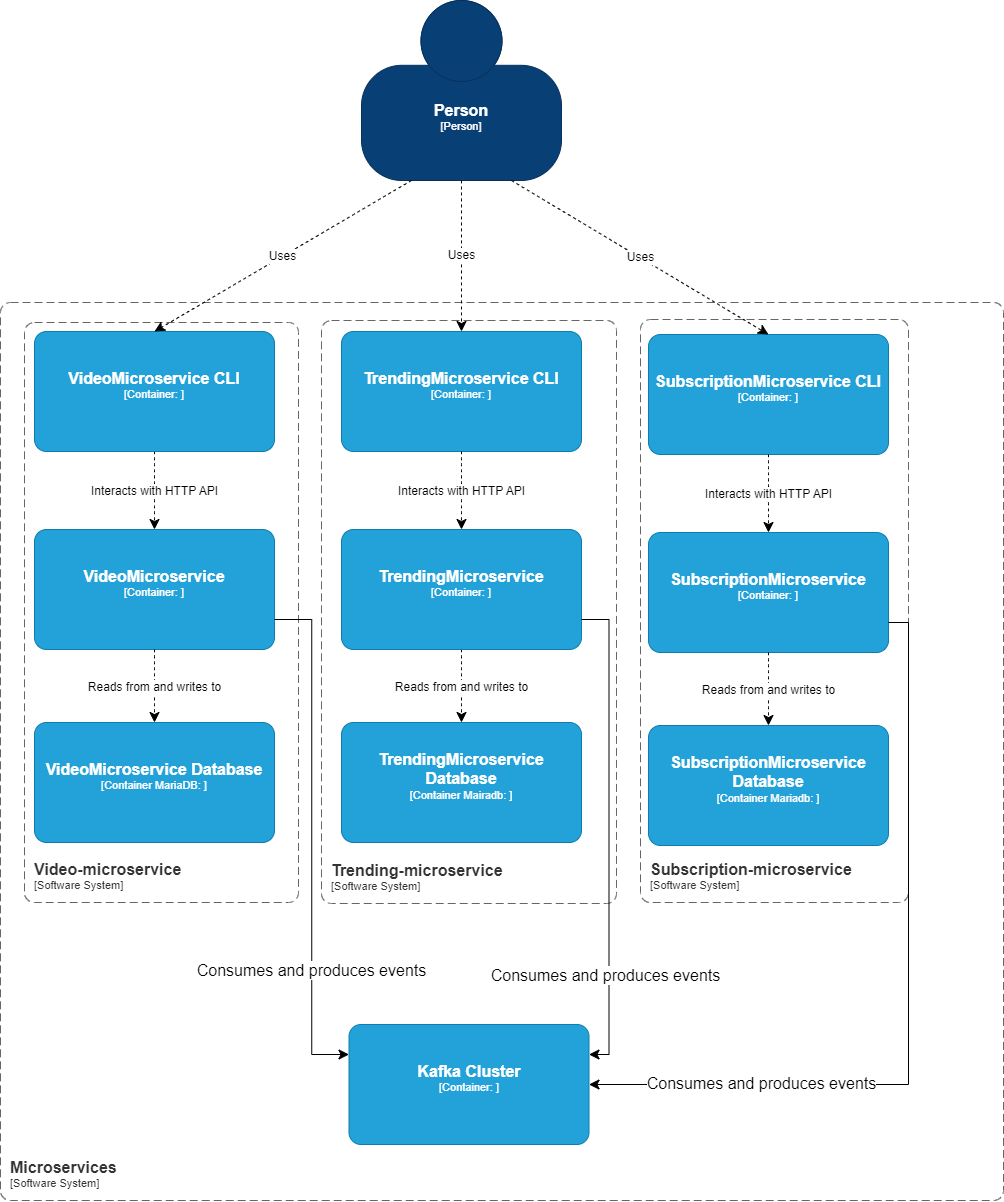

The diagram above was exported from draw.io. Its source (the exported page's mxGraphModel, read from the mxfile embedded in the PNG):
<mxGraphModel dx="2625" dy="1830" grid="0" gridSize="10" guides="1" tooltips="1" connect="1" arrows="1" fold="1" page="0" pageScale="1" pageWidth="850" pageHeight="1100" math="0" shadow="0">
  <root>
    <mxCell id="0" />
    <mxCell id="1" parent="0" />
    <object placeholders="1" c4Name="Person" c4Type="Person" c4Description="" label="&lt;font style=&quot;font-size: 16px&quot;&gt;&lt;b&gt;%c4Name%&lt;/b&gt;&lt;/font&gt;&lt;div&gt;[%c4Type%]&lt;/div&gt;&lt;br&gt;&lt;div&gt;&lt;font style=&quot;font-size: 11px&quot;&gt;&lt;font color=&quot;#cccccc&quot;&gt;%c4Description%&lt;/font&gt;&lt;/div&gt;" id="6SwYi0YNIbiojmLBgCZ4-1">
      <mxCell style="html=1;fontSize=11;dashed=0;whiteSpace=wrap;fillColor=#083F75;strokeColor=#06315C;fontColor=#ffffff;shape=mxgraph.c4.person2;align=center;metaEdit=1;points=[[0.5,0,0],[1,0.5,0],[1,0.75,0],[0.75,1,0],[0.5,1,0],[0.25,1,0],[0,0.75,0],[0,0.5,0]];resizable=0;" vertex="1" parent="1">
        <mxGeometry x="394" y="-91" width="200" height="180" as="geometry" />
      </mxCell>
    </object>
    <mxCell id="6SwYi0YNIbiojmLBgCZ4-21" value="Interacts with HTTP API" style="edgeStyle=none;curved=1;rounded=0;orthogonalLoop=1;jettySize=auto;html=1;exitX=0.5;exitY=1;exitDx=0;exitDy=0;exitPerimeter=0;fontSize=12;startSize=8;endSize=8;dashed=1;" edge="1" parent="1" source="6SwYi0YNIbiojmLBgCZ4-2" target="6SwYi0YNIbiojmLBgCZ4-5">
      <mxGeometry relative="1" as="geometry" />
    </mxCell>
    <object placeholders="1" c4Name="VideoMicroservice CLI" c4Type="Container" c4Technology="" c4Description="" label="&lt;font style=&quot;font-size: 16px&quot;&gt;&lt;b&gt;%c4Name%&lt;/b&gt;&lt;/font&gt;&lt;div&gt;[%c4Type%: %c4Technology%]&lt;/div&gt;&lt;br&gt;&lt;div&gt;&lt;font style=&quot;font-size: 11px&quot;&gt;&lt;font color=&quot;#E6E6E6&quot;&gt;%c4Description%&lt;/font&gt;&lt;/div&gt;" id="6SwYi0YNIbiojmLBgCZ4-2">
      <mxCell style="rounded=1;whiteSpace=wrap;html=1;fontSize=11;labelBackgroundColor=none;fillColor=#23A2D9;fontColor=#ffffff;align=center;arcSize=10;strokeColor=#0E7DAD;metaEdit=1;resizable=0;points=[[0.25,0,0],[0.5,0,0],[0.75,0,0],[1,0.25,0],[1,0.5,0],[1,0.75,0],[0.75,1,0],[0.5,1,0],[0.25,1,0],[0,0.75,0],[0,0.5,0],[0,0.25,0]];" vertex="1" parent="1">
        <mxGeometry x="67" y="240" width="240" height="120" as="geometry" />
      </mxCell>
    </object>
    <object placeholders="1" c4Name="TrendingMicroservice CLI" c4Type="Container" c4Technology="" c4Description="" label="&lt;font style=&quot;font-size: 16px&quot;&gt;&lt;b&gt;%c4Name%&lt;/b&gt;&lt;/font&gt;&lt;div&gt;[%c4Type%: %c4Technology%]&lt;/div&gt;&lt;br&gt;&lt;div&gt;&lt;font style=&quot;font-size: 11px&quot;&gt;&lt;font color=&quot;#E6E6E6&quot;&gt;%c4Description%&lt;/font&gt;&lt;/div&gt;" id="6SwYi0YNIbiojmLBgCZ4-3">
      <mxCell style="rounded=1;whiteSpace=wrap;html=1;fontSize=11;labelBackgroundColor=none;fillColor=#23A2D9;fontColor=#ffffff;align=center;arcSize=10;strokeColor=#0E7DAD;metaEdit=1;resizable=0;points=[[0.25,0,0],[0.5,0,0],[0.75,0,0],[1,0.25,0],[1,0.5,0],[1,0.75,0],[0.75,1,0],[0.5,1,0],[0.25,1,0],[0,0.75,0],[0,0.5,0],[0,0.25,0]];" vertex="1" parent="1">
        <mxGeometry x="374" y="240" width="240" height="120" as="geometry" />
      </mxCell>
    </object>
    <object placeholders="1" c4Name="SubscriptionMicroservice CLI" c4Type="Container" c4Technology="" c4Description="" label="&lt;font style=&quot;font-size: 16px&quot;&gt;&lt;b&gt;%c4Name%&lt;/b&gt;&lt;/font&gt;&lt;div&gt;[%c4Type%: %c4Technology%]&lt;/div&gt;&lt;br&gt;&lt;div&gt;&lt;font style=&quot;font-size: 11px&quot;&gt;&lt;font color=&quot;#E6E6E6&quot;&gt;%c4Description%&lt;/font&gt;&lt;/div&gt;" id="6SwYi0YNIbiojmLBgCZ4-4">
      <mxCell style="rounded=1;whiteSpace=wrap;html=1;fontSize=11;labelBackgroundColor=none;fillColor=#23A2D9;fontColor=#ffffff;align=center;arcSize=10;strokeColor=#0E7DAD;metaEdit=1;resizable=0;points=[[0.25,0,0],[0.5,0,0],[0.75,0,0],[1,0.25,0],[1,0.5,0],[1,0.75,0],[0.75,1,0],[0.5,1,0],[0.25,1,0],[0,0.75,0],[0,0.5,0],[0,0.25,0]];" vertex="1" parent="1">
        <mxGeometry x="681" y="243" width="240" height="120" as="geometry" />
      </mxCell>
    </object>
    <object placeholders="1" c4Name="VideoMicroservice" c4Type="Container" c4Technology="" c4Description="" label="&lt;font style=&quot;font-size: 16px&quot;&gt;&lt;b&gt;%c4Name%&lt;/b&gt;&lt;/font&gt;&lt;div&gt;[%c4Type%: %c4Technology%]&lt;/div&gt;&lt;br&gt;&lt;div&gt;&lt;font style=&quot;font-size: 11px&quot;&gt;&lt;font color=&quot;#E6E6E6&quot;&gt;%c4Description%&lt;/font&gt;&lt;/div&gt;" id="6SwYi0YNIbiojmLBgCZ4-5">
      <mxCell style="rounded=1;whiteSpace=wrap;html=1;fontSize=11;labelBackgroundColor=none;fillColor=#23A2D9;fontColor=#ffffff;align=center;arcSize=10;strokeColor=#0E7DAD;metaEdit=1;resizable=0;points=[[0.25,0,0],[0.5,0,0],[0.75,0,0],[1,0.25,0],[1,0.5,0],[1,0.75,0],[0.75,1,0],[0.5,1,0],[0.25,1,0],[0,0.75,0],[0,0.5,0],[0,0.25,0]];" vertex="1" parent="1">
        <mxGeometry x="67" y="438" width="240" height="120" as="geometry" />
      </mxCell>
    </object>
    <mxCell id="6SwYi0YNIbiojmLBgCZ4-25" value="&lt;span style=&quot;color: rgb(0, 0, 0); font-family: Helvetica; font-size: 12px; font-style: normal; font-variant-ligatures: normal; font-variant-caps: normal; font-weight: 400; letter-spacing: normal; orphans: 2; text-align: center; text-indent: 0px; text-transform: none; widows: 2; word-spacing: 0px; -webkit-text-stroke-width: 0px; background-color: rgb(255, 255, 255); text-decoration-thickness: initial; text-decoration-style: initial; text-decoration-color: initial; float: none; display: inline !important;&quot;&gt;Reads from and writes to&lt;/span&gt;" style="edgeStyle=none;curved=1;rounded=0;orthogonalLoop=1;jettySize=auto;html=1;exitX=0.5;exitY=1;exitDx=0;exitDy=0;exitPerimeter=0;fontSize=12;startSize=8;endSize=8;dashed=1;" edge="1" parent="1" source="6SwYi0YNIbiojmLBgCZ4-6" target="6SwYi0YNIbiojmLBgCZ4-9">
      <mxGeometry relative="1" as="geometry" />
    </mxCell>
    <object placeholders="1" c4Name="TrendingMicroservice" c4Type="Container" c4Technology="" c4Description="" label="&lt;font style=&quot;font-size: 16px&quot;&gt;&lt;b&gt;%c4Name%&lt;/b&gt;&lt;/font&gt;&lt;div&gt;[%c4Type%: %c4Technology%]&lt;/div&gt;&lt;br&gt;&lt;div&gt;&lt;font style=&quot;font-size: 11px&quot;&gt;&lt;font color=&quot;#E6E6E6&quot;&gt;%c4Description%&lt;/font&gt;&lt;/div&gt;" id="6SwYi0YNIbiojmLBgCZ4-6">
      <mxCell style="rounded=1;whiteSpace=wrap;html=1;fontSize=11;labelBackgroundColor=none;fillColor=#23A2D9;fontColor=#ffffff;align=center;arcSize=10;strokeColor=#0E7DAD;metaEdit=1;resizable=0;points=[[0.25,0,0],[0.5,0,0],[0.75,0,0],[1,0.25,0],[1,0.5,0],[1,0.75,0],[0.75,1,0],[0.5,1,0],[0.25,1,0],[0,0.75,0],[0,0.5,0],[0,0.25,0]];" vertex="1" parent="1">
        <mxGeometry x="374" y="438" width="240" height="120" as="geometry" />
      </mxCell>
    </object>
    <object placeholders="1" c4Name="SubscriptionMicroservice" c4Type="Container" c4Technology="" c4Description="" label="&lt;font style=&quot;font-size: 16px&quot;&gt;&lt;b&gt;%c4Name%&lt;/b&gt;&lt;/font&gt;&lt;div&gt;[%c4Type%: %c4Technology%]&lt;/div&gt;&lt;br&gt;&lt;div&gt;&lt;font style=&quot;font-size: 11px&quot;&gt;&lt;font color=&quot;#E6E6E6&quot;&gt;%c4Description%&lt;/font&gt;&lt;/div&gt;" id="6SwYi0YNIbiojmLBgCZ4-7">
      <mxCell style="rounded=1;whiteSpace=wrap;html=1;fontSize=11;labelBackgroundColor=none;fillColor=#23A2D9;fontColor=#ffffff;align=center;arcSize=10;strokeColor=#0E7DAD;metaEdit=1;resizable=0;points=[[0.25,0,0],[0.5,0,0],[0.75,0,0],[1,0.25,0],[1,0.5,0],[1,0.75,0],[0.75,1,0],[0.5,1,0],[0.25,1,0],[0,0.75,0],[0,0.5,0],[0,0.25,0]];" vertex="1" parent="1">
        <mxGeometry x="681" y="441" width="240" height="120" as="geometry" />
      </mxCell>
    </object>
    <object placeholders="1" c4Name="VideoMicroservice Database" c4Type="Container MariaDB" c4Technology="" c4Description="" label="&lt;font style=&quot;font-size: 16px&quot;&gt;&lt;b&gt;%c4Name%&lt;/b&gt;&lt;/font&gt;&lt;div&gt;[%c4Type%: %c4Technology%]&lt;/div&gt;&lt;br&gt;&lt;div&gt;&lt;font style=&quot;font-size: 11px&quot;&gt;&lt;font color=&quot;#E6E6E6&quot;&gt;%c4Description%&lt;/font&gt;&lt;/div&gt;" id="6SwYi0YNIbiojmLBgCZ4-8">
      <mxCell style="rounded=1;whiteSpace=wrap;html=1;fontSize=11;labelBackgroundColor=none;fillColor=#23A2D9;fontColor=#ffffff;align=center;arcSize=10;strokeColor=#0E7DAD;metaEdit=1;resizable=0;points=[[0.25,0,0],[0.5,0,0],[0.75,0,0],[1,0.25,0],[1,0.5,0],[1,0.75,0],[0.75,1,0],[0.5,1,0],[0.25,1,0],[0,0.75,0],[0,0.5,0],[0,0.25,0]];" vertex="1" parent="1">
        <mxGeometry x="67" y="631" width="240" height="120" as="geometry" />
      </mxCell>
    </object>
    <object placeholders="1" c4Name="TrendingMicroservice Database" c4Type="Container Mairadb" c4Technology="" c4Description="" label="&lt;font style=&quot;font-size: 16px&quot;&gt;&lt;b&gt;%c4Name%&lt;/b&gt;&lt;/font&gt;&lt;div&gt;[%c4Type%: %c4Technology%]&lt;/div&gt;&lt;br&gt;&lt;div&gt;&lt;font style=&quot;font-size: 11px&quot;&gt;&lt;font color=&quot;#E6E6E6&quot;&gt;%c4Description%&lt;/font&gt;&lt;/div&gt;" id="6SwYi0YNIbiojmLBgCZ4-9">
      <mxCell style="rounded=1;whiteSpace=wrap;html=1;fontSize=11;labelBackgroundColor=none;fillColor=#23A2D9;fontColor=#ffffff;align=center;arcSize=10;strokeColor=#0E7DAD;metaEdit=1;resizable=0;points=[[0.25,0,0],[0.5,0,0],[0.75,0,0],[1,0.25,0],[1,0.5,0],[1,0.75,0],[0.75,1,0],[0.5,1,0],[0.25,1,0],[0,0.75,0],[0,0.5,0],[0,0.25,0]];" vertex="1" parent="1">
        <mxGeometry x="374" y="631" width="240" height="120" as="geometry" />
      </mxCell>
    </object>
    <object placeholders="1" c4Name="SubscriptionMicroservice Database" c4Type="Container Mariadb" c4Technology="" c4Description="" label="&lt;font style=&quot;font-size: 16px&quot;&gt;&lt;b&gt;%c4Name%&lt;/b&gt;&lt;/font&gt;&lt;div&gt;[%c4Type%: %c4Technology%]&lt;/div&gt;&lt;br&gt;&lt;div&gt;&lt;font style=&quot;font-size: 11px&quot;&gt;&lt;font color=&quot;#E6E6E6&quot;&gt;%c4Description%&lt;/font&gt;&lt;/div&gt;" id="6SwYi0YNIbiojmLBgCZ4-10">
      <mxCell style="rounded=1;whiteSpace=wrap;html=1;fontSize=11;labelBackgroundColor=none;fillColor=#23A2D9;fontColor=#ffffff;align=center;arcSize=10;strokeColor=#0E7DAD;metaEdit=1;resizable=0;points=[[0.25,0,0],[0.5,0,0],[0.75,0,0],[1,0.25,0],[1,0.5,0],[1,0.75,0],[0.75,1,0],[0.5,1,0],[0.25,1,0],[0,0.75,0],[0,0.5,0],[0,0.25,0]];" vertex="1" parent="1">
        <mxGeometry x="681" y="634" width="240" height="120" as="geometry" />
      </mxCell>
    </object>
    <object placeholders="1" c4Name="Microservices" c4Type="SystemScopeBoundary" c4Application="Software System" label="&lt;font style=&quot;font-size: 16px&quot;&gt;&lt;b&gt;&lt;div style=&quot;text-align: left&quot;&gt;%c4Name%&lt;/div&gt;&lt;/b&gt;&lt;/font&gt;&lt;div style=&quot;text-align: left&quot;&gt;[%c4Application%]&lt;/div&gt;" id="6SwYi0YNIbiojmLBgCZ4-12">
      <mxCell style="rounded=1;fontSize=11;whiteSpace=wrap;html=1;dashed=1;arcSize=20;fillColor=none;strokeColor=#666666;fontColor=#333333;labelBackgroundColor=none;align=left;verticalAlign=bottom;labelBorderColor=none;spacingTop=0;spacing=10;dashPattern=8 4;metaEdit=1;rotatable=0;perimeter=rectanglePerimeter;noLabel=0;labelPadding=0;allowArrows=0;connectable=0;expand=0;recursiveResize=0;editable=1;pointerEvents=0;absoluteArcSize=1;points=[[0.25,0,0],[0.5,0,0],[0.75,0,0],[1,0.25,0],[1,0.5,0],[1,0.75,0],[0.75,1,0],[0.5,1,0],[0.25,1,0],[0,0.75,0],[0,0.5,0],[0,0.25,0]];" vertex="1" parent="1">
        <mxGeometry x="33" y="211" width="1003" height="898" as="geometry" />
      </mxCell>
    </object>
    <object placeholders="1" c4Name="Video-microservice" c4Type="SystemScopeBoundary" c4Application="Software System" label="&lt;font style=&quot;font-size: 16px&quot;&gt;&lt;b&gt;&lt;div style=&quot;text-align: left&quot;&gt;%c4Name%&lt;/div&gt;&lt;/b&gt;&lt;/font&gt;&lt;div style=&quot;text-align: left&quot;&gt;[%c4Application%]&lt;/div&gt;" id="6SwYi0YNIbiojmLBgCZ4-13">
      <mxCell style="rounded=1;fontSize=11;whiteSpace=wrap;html=1;dashed=1;arcSize=20;fillColor=none;strokeColor=#666666;fontColor=#333333;labelBackgroundColor=none;align=left;verticalAlign=bottom;labelBorderColor=none;spacingTop=0;spacing=10;dashPattern=8 4;metaEdit=1;rotatable=0;perimeter=rectanglePerimeter;noLabel=0;labelPadding=0;allowArrows=0;connectable=0;expand=0;recursiveResize=0;editable=1;pointerEvents=0;absoluteArcSize=1;points=[[0.25,0,0],[0.5,0,0],[0.75,0,0],[1,0.25,0],[1,0.5,0],[1,0.75,0],[0.75,1,0],[0.5,1,0],[0.25,1,0],[0,0.75,0],[0,0.5,0],[0,0.25,0]];" vertex="1" parent="1">
        <mxGeometry x="57" y="231" width="274" height="580" as="geometry" />
      </mxCell>
    </object>
    <object placeholders="1" c4Name="Trending-microservice" c4Type="SystemScopeBoundary" c4Application="Software System" label="&lt;font style=&quot;font-size: 16px&quot;&gt;&lt;b&gt;&lt;div style=&quot;text-align: left&quot;&gt;%c4Name%&lt;/div&gt;&lt;/b&gt;&lt;/font&gt;&lt;div style=&quot;text-align: left&quot;&gt;[%c4Application%]&lt;/div&gt;" id="6SwYi0YNIbiojmLBgCZ4-14">
      <mxCell style="rounded=1;fontSize=11;whiteSpace=wrap;html=1;dashed=1;arcSize=20;fillColor=none;strokeColor=#666666;fontColor=#333333;labelBackgroundColor=none;align=left;verticalAlign=bottom;labelBorderColor=none;spacingTop=0;spacing=10;dashPattern=8 4;metaEdit=1;rotatable=0;perimeter=rectanglePerimeter;noLabel=0;labelPadding=0;allowArrows=0;connectable=0;expand=0;recursiveResize=0;editable=1;pointerEvents=0;absoluteArcSize=1;points=[[0.25,0,0],[0.5,0,0],[0.75,0,0],[1,0.25,0],[1,0.5,0],[1,0.75,0],[0.75,1,0],[0.5,1,0],[0.25,1,0],[0,0.75,0],[0,0.5,0],[0,0.25,0]];" vertex="1" parent="1">
        <mxGeometry x="354" y="229" width="295" height="583" as="geometry" />
      </mxCell>
    </object>
    <object placeholders="1" c4Name="Subscription-microservice" c4Type="SystemScopeBoundary" c4Application="Software System" label="&lt;font style=&quot;font-size: 16px&quot;&gt;&lt;b&gt;&lt;div style=&quot;text-align: left&quot;&gt;%c4Name%&lt;/div&gt;&lt;/b&gt;&lt;/font&gt;&lt;div style=&quot;text-align: left&quot;&gt;[%c4Application%]&lt;/div&gt;" id="6SwYi0YNIbiojmLBgCZ4-15">
      <mxCell style="rounded=1;fontSize=11;whiteSpace=wrap;html=1;dashed=1;arcSize=20;fillColor=none;strokeColor=#666666;fontColor=#333333;labelBackgroundColor=none;align=left;verticalAlign=bottom;labelBorderColor=none;spacingTop=0;spacing=10;dashPattern=8 4;metaEdit=1;rotatable=0;perimeter=rectanglePerimeter;noLabel=0;labelPadding=0;allowArrows=0;connectable=0;expand=0;recursiveResize=0;editable=1;pointerEvents=0;absoluteArcSize=1;points=[[0.25,0,0],[0.5,0,0],[0.75,0,0],[1,0.25,0],[1,0.5,0],[1,0.75,0],[0.75,1,0],[0.5,1,0],[0.25,1,0],[0,0.75,0],[0,0.5,0],[0,0.25,0]];" vertex="1" parent="1">
        <mxGeometry x="673" y="228" width="268" height="583" as="geometry" />
      </mxCell>
    </object>
    <object placeholders="1" c4Name="Kafka Cluster" c4Type="Container" c4Technology="" c4Description="" label="&lt;font style=&quot;font-size: 16px&quot;&gt;&lt;b&gt;%c4Name%&lt;/b&gt;&lt;/font&gt;&lt;div&gt;[%c4Type%: %c4Technology%]&lt;/div&gt;&lt;br&gt;&lt;div&gt;&lt;font style=&quot;font-size: 11px&quot;&gt;&lt;font color=&quot;#E6E6E6&quot;&gt;%c4Description%&lt;/font&gt;&lt;/div&gt;" id="6SwYi0YNIbiojmLBgCZ4-17">
      <mxCell style="rounded=1;whiteSpace=wrap;html=1;fontSize=11;labelBackgroundColor=none;fillColor=#23A2D9;fontColor=#ffffff;align=center;arcSize=10;strokeColor=#0E7DAD;metaEdit=1;resizable=0;points=[[0.25,0,0],[0.5,0,0],[0.75,0,0],[1,0.25,0],[1,0.5,0],[1,0.75,0],[0.75,1,0],[0.5,1,0],[0.25,1,0],[0,0.75,0],[0,0.5,0],[0,0.25,0]];" vertex="1" parent="1">
        <mxGeometry x="381.5" y="933" width="240" height="120" as="geometry" />
      </mxCell>
    </object>
    <mxCell id="6SwYi0YNIbiojmLBgCZ4-18" value="Uses" style="edgeStyle=none;curved=1;rounded=0;orthogonalLoop=1;jettySize=auto;html=1;exitX=0.25;exitY=1;exitDx=0;exitDy=0;exitPerimeter=0;entryX=0.5;entryY=0;entryDx=0;entryDy=0;entryPerimeter=0;fontSize=12;startSize=8;endSize=8;dashed=1;" edge="1" parent="1" source="6SwYi0YNIbiojmLBgCZ4-1" target="6SwYi0YNIbiojmLBgCZ4-2">
      <mxGeometry relative="1" as="geometry" />
    </mxCell>
    <mxCell id="6SwYi0YNIbiojmLBgCZ4-19" value="Uses" style="edgeStyle=none;curved=1;rounded=0;orthogonalLoop=1;jettySize=auto;html=1;exitX=0.5;exitY=1;exitDx=0;exitDy=0;exitPerimeter=0;entryX=0.5;entryY=0;entryDx=0;entryDy=0;entryPerimeter=0;fontSize=12;startSize=8;endSize=8;dashed=1;" edge="1" parent="1" source="6SwYi0YNIbiojmLBgCZ4-1" target="6SwYi0YNIbiojmLBgCZ4-3">
      <mxGeometry relative="1" as="geometry" />
    </mxCell>
    <mxCell id="6SwYi0YNIbiojmLBgCZ4-20" value="Uses" style="edgeStyle=none;curved=1;rounded=0;orthogonalLoop=1;jettySize=auto;html=1;exitX=0.75;exitY=1;exitDx=0;exitDy=0;exitPerimeter=0;entryX=0.5;entryY=0;entryDx=0;entryDy=0;entryPerimeter=0;fontSize=12;startSize=8;endSize=8;dashed=1;" edge="1" parent="1" source="6SwYi0YNIbiojmLBgCZ4-1" target="6SwYi0YNIbiojmLBgCZ4-4">
      <mxGeometry relative="1" as="geometry" />
    </mxCell>
    <mxCell id="6SwYi0YNIbiojmLBgCZ4-22" value="&lt;span style=&quot;color: rgb(0, 0, 0); font-family: Helvetica; font-size: 12px; font-style: normal; font-variant-ligatures: normal; font-variant-caps: normal; font-weight: 400; letter-spacing: normal; orphans: 2; text-align: center; text-indent: 0px; text-transform: none; widows: 2; word-spacing: 0px; -webkit-text-stroke-width: 0px; background-color: rgb(255, 255, 255); text-decoration-thickness: initial; text-decoration-style: initial; text-decoration-color: initial; float: none; display: inline !important;&quot;&gt;Interacts with HTTP API&lt;/span&gt;" style="edgeStyle=none;curved=1;rounded=0;orthogonalLoop=1;jettySize=auto;html=1;exitX=0.5;exitY=1;exitDx=0;exitDy=0;exitPerimeter=0;entryX=0.5;entryY=0;entryDx=0;entryDy=0;entryPerimeter=0;fontSize=12;startSize=8;endSize=8;dashed=1;" edge="1" parent="1" source="6SwYi0YNIbiojmLBgCZ4-3" target="6SwYi0YNIbiojmLBgCZ4-6">
      <mxGeometry relative="1" as="geometry" />
    </mxCell>
    <mxCell id="6SwYi0YNIbiojmLBgCZ4-23" value="&lt;span style=&quot;color: rgb(0, 0, 0); font-family: Helvetica; font-size: 12px; font-style: normal; font-variant-ligatures: normal; font-variant-caps: normal; font-weight: 400; letter-spacing: normal; orphans: 2; text-align: center; text-indent: 0px; text-transform: none; widows: 2; word-spacing: 0px; -webkit-text-stroke-width: 0px; background-color: rgb(255, 255, 255); text-decoration-thickness: initial; text-decoration-style: initial; text-decoration-color: initial; float: none; display: inline !important;&quot;&gt;Interacts with HTTP API&lt;/span&gt;" style="edgeStyle=none;curved=1;rounded=0;orthogonalLoop=1;jettySize=auto;html=1;exitX=0.5;exitY=1;exitDx=0;exitDy=0;exitPerimeter=0;entryX=0.5;entryY=0;entryDx=0;entryDy=0;entryPerimeter=0;fontSize=12;startSize=8;endSize=8;dashed=1;" edge="1" parent="1" source="6SwYi0YNIbiojmLBgCZ4-4" target="6SwYi0YNIbiojmLBgCZ4-7">
      <mxGeometry relative="1" as="geometry" />
    </mxCell>
    <mxCell id="6SwYi0YNIbiojmLBgCZ4-24" value="Reads from and writes to" style="edgeStyle=none;curved=1;rounded=0;orthogonalLoop=1;jettySize=auto;html=1;exitX=0.5;exitY=1;exitDx=0;exitDy=0;exitPerimeter=0;entryX=0.5;entryY=0;entryDx=0;entryDy=0;entryPerimeter=0;fontSize=12;startSize=8;endSize=8;dashed=1;" edge="1" parent="1" source="6SwYi0YNIbiojmLBgCZ4-5" target="6SwYi0YNIbiojmLBgCZ4-8">
      <mxGeometry x="-0.0037" relative="1" as="geometry">
        <mxPoint as="offset" />
      </mxGeometry>
    </mxCell>
    <mxCell id="6SwYi0YNIbiojmLBgCZ4-26" value="&lt;span style=&quot;color: rgb(0, 0, 0); font-family: Helvetica; font-size: 12px; font-style: normal; font-variant-ligatures: normal; font-variant-caps: normal; font-weight: 400; letter-spacing: normal; orphans: 2; text-align: center; text-indent: 0px; text-transform: none; widows: 2; word-spacing: 0px; -webkit-text-stroke-width: 0px; background-color: rgb(255, 255, 255); text-decoration-thickness: initial; text-decoration-style: initial; text-decoration-color: initial; float: none; display: inline !important;&quot;&gt;Reads from and writes to&lt;/span&gt;" style="edgeStyle=none;curved=1;rounded=0;orthogonalLoop=1;jettySize=auto;html=1;entryX=0.5;entryY=0;entryDx=0;entryDy=0;entryPerimeter=0;fontSize=12;startSize=8;endSize=8;dashed=1;" edge="1" parent="1" source="6SwYi0YNIbiojmLBgCZ4-7" target="6SwYi0YNIbiojmLBgCZ4-10">
      <mxGeometry relative="1" as="geometry" />
    </mxCell>
    <mxCell id="6SwYi0YNIbiojmLBgCZ4-32" style="edgeStyle=orthogonalEdgeStyle;rounded=0;orthogonalLoop=1;jettySize=auto;html=1;exitX=1;exitY=0.75;exitDx=0;exitDy=0;exitPerimeter=0;entryX=0;entryY=0.25;entryDx=0;entryDy=0;entryPerimeter=0;fontSize=12;startSize=8;endSize=8;" edge="1" parent="1" source="6SwYi0YNIbiojmLBgCZ4-5" target="6SwYi0YNIbiojmLBgCZ4-17">
      <mxGeometry relative="1" as="geometry" />
    </mxCell>
    <mxCell id="6SwYi0YNIbiojmLBgCZ4-37" value="Consumes and produces events" style="edgeLabel;html=1;align=center;verticalAlign=middle;resizable=0;points=[];fontSize=16;" vertex="1" connectable="0" parent="6SwYi0YNIbiojmLBgCZ4-32">
      <mxGeometry x="0.5186" y="-2" relative="1" as="geometry">
        <mxPoint as="offset" />
      </mxGeometry>
    </mxCell>
    <mxCell id="6SwYi0YNIbiojmLBgCZ4-33" style="edgeStyle=orthogonalEdgeStyle;rounded=0;orthogonalLoop=1;jettySize=auto;html=1;exitX=1;exitY=0.75;exitDx=0;exitDy=0;exitPerimeter=0;entryX=1;entryY=0.25;entryDx=0;entryDy=0;entryPerimeter=0;fontSize=12;startSize=8;endSize=8;" edge="1" parent="1" source="6SwYi0YNIbiojmLBgCZ4-6" target="6SwYi0YNIbiojmLBgCZ4-17">
      <mxGeometry relative="1" as="geometry" />
    </mxCell>
    <mxCell id="6SwYi0YNIbiojmLBgCZ4-39" value="Consumes and produces events" style="edgeLabel;html=1;align=center;verticalAlign=middle;resizable=0;points=[];fontSize=16;" vertex="1" connectable="0" parent="6SwYi0YNIbiojmLBgCZ4-33">
      <mxGeometry x="0.5818" y="-5" relative="1" as="geometry">
        <mxPoint as="offset" />
      </mxGeometry>
    </mxCell>
    <mxCell id="6SwYi0YNIbiojmLBgCZ4-35" style="edgeStyle=orthogonalEdgeStyle;rounded=0;orthogonalLoop=1;jettySize=auto;html=1;exitX=1;exitY=0.75;exitDx=0;exitDy=0;exitPerimeter=0;entryX=1;entryY=0.5;entryDx=0;entryDy=0;entryPerimeter=0;fontSize=12;startSize=8;endSize=8;" edge="1" parent="1" source="6SwYi0YNIbiojmLBgCZ4-7" target="6SwYi0YNIbiojmLBgCZ4-17">
      <mxGeometry relative="1" as="geometry" />
    </mxCell>
    <mxCell id="6SwYi0YNIbiojmLBgCZ4-40" value="Consumes and produces events" style="edgeLabel;html=1;align=center;verticalAlign=middle;resizable=0;points=[];fontSize=16;" vertex="1" connectable="0" parent="6SwYi0YNIbiojmLBgCZ4-35">
      <mxGeometry x="0.5731" y="-2" relative="1" as="geometry">
        <mxPoint as="offset" />
      </mxGeometry>
    </mxCell>
  </root>
</mxGraphModel>